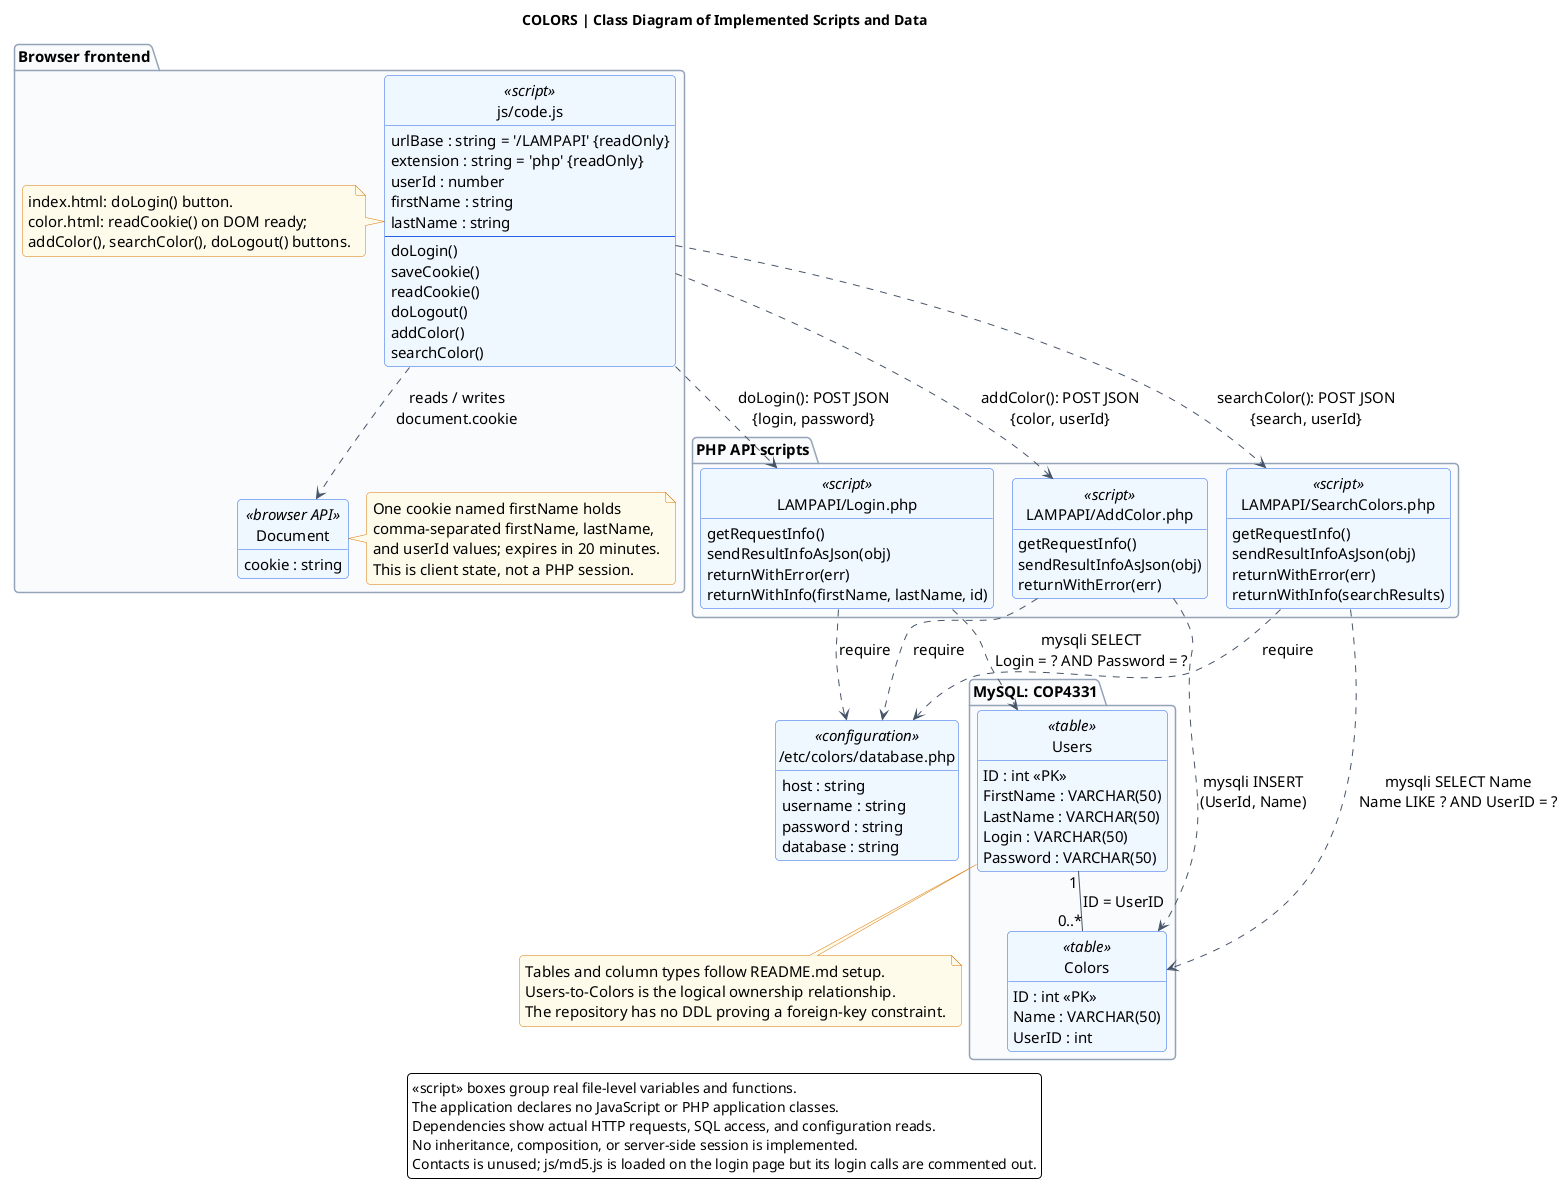

The diagram above was rendered by PlantUML. Its source (embedded in the PNG):
@startuml
!pragma layout smetana
title COLORS | Class Diagram of Implemented Scripts and Data
top to bottom direction

skinparam backgroundColor white
skinparam defaultFontName SansSerif
skinparam defaultFontSize 15
skinparam shadowing false
skinparam roundCorner 8
skinparam classAttributeIconSize 0
skinparam ArrowColor #475569
skinparam classBackgroundColor #EFF6FF
skinparam classBorderColor #2563EB
skinparam packageBackgroundColor #F8FAFC
skinparam packageBorderColor #94A3B8
skinparam noteBackgroundColor #FFFBEB
skinparam noteBorderColor #D97706
skinparam nodesep 40
skinparam ranksep 50
hide empty members
hide circle

package "Browser frontend" {
  class "js/code.js" as Client <<script>> {
    urlBase : string = '/LAMPAPI' {readOnly}
    extension : string = 'php' {readOnly}
    userId : number
    firstName : string
    lastName : string
    --
    doLogin()
    saveCookie()
    readCookie()
    doLogout()
    addColor()
    searchColor()
  }

  class "Document" as BrowserDocument <<browser API>> {
    cookie : string
  }

  Client ..> BrowserDocument : reads / writes\ndocument.cookie
  note left of Client
    index.html: doLogin() button.
    color.html: readCookie() on DOM ready;
    addColor(), searchColor(), doLogout() buttons.
  end note
  note right of BrowserDocument
    One cookie named firstName holds
    comma-separated firstName, lastName,
    and userId values; expires in 20 minutes.
    This is client state, not a PHP session.
  end note
}

package "PHP API scripts" {
  class "LAMPAPI/Login.php" as Login <<script>> {
    getRequestInfo()
    sendResultInfoAsJson(obj)
    returnWithError(err)
    returnWithInfo(firstName, lastName, id)
  }
  class "LAMPAPI/AddColor.php" as Add <<script>> {
    getRequestInfo()
    sendResultInfoAsJson(obj)
    returnWithError(err)
  }
  class "LAMPAPI/SearchColors.php" as Search <<script>> {
    getRequestInfo()
    sendResultInfoAsJson(obj)
    returnWithError(err)
    returnWithInfo(searchResults)
  }
}

package "MySQL: COP4331" {
  class Users <<table>> {
    ID : int <<PK>>
    {field} FirstName : VARCHAR(50)
    {field} LastName : VARCHAR(50)
    {field} Login : VARCHAR(50)
    {field} Password : VARCHAR(50)
  }
  class Colors <<table>> {
    ID : int <<PK>>
    {field} Name : VARCHAR(50)
    UserID : int
  }
  Users "1" -- "0..*" Colors : ID = UserID
}

class "/etc/colors/database.php" as Config <<configuration>> {
  host : string
  username : string
  password : string
  database : string
}

Client ..> Login : doLogin(): POST JSON\n{login, password}
Client ..> Add : addColor(): POST JSON\n{color, userId}
Client ..> Search : searchColor(): POST JSON\n{search, userId}

Login ..> Users : mysqli SELECT\nLogin = ? AND Password = ?
Add ..> Colors : mysqli INSERT\n(UserId, Name)
Search ..> Colors : mysqli SELECT Name\nName LIKE ? AND UserID = ?

Login ..> Config : require
Add ..> Config : require
Search ..> Config : require

note bottom of Users
  Tables and column types follow README.md setup.
  Users-to-Colors is the logical ownership relationship.
  The repository has no DDL proving a foreign-key constraint.
end note

legend bottom
  <<script>> boxes group real file-level variables and functions.
  The application declares no JavaScript or PHP application classes.
  Dependencies show actual HTTP requests, SQL access, and configuration reads.
  No inheritance, composition, or server-side session is implemented.
  Contacts is unused; js/md5.js is loaded on the login page but its login calls are commented out.
endlegend
@enduml